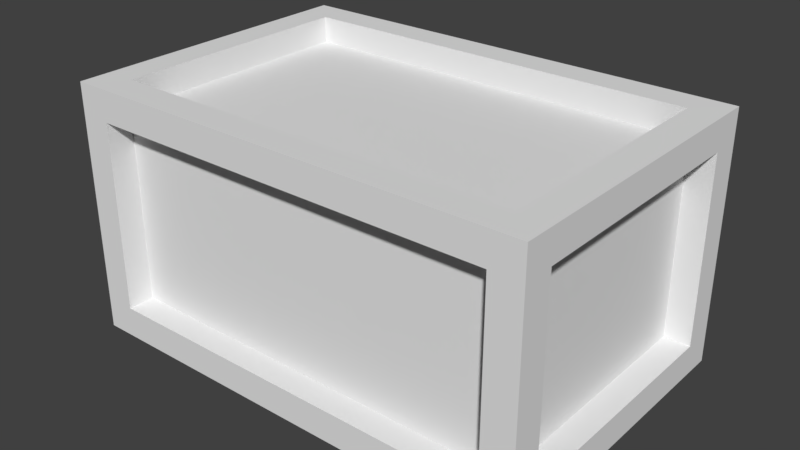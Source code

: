 # Source: box1.blend  (saved by Blender 2.78.0; exported with 4.5.12 LTS)
import bpy
from mathutils import Matrix  # noqa: F401  (used for matrix-valued properties, if any)

bpy.ops.wm.read_factory_settings(use_empty=True)
scene = bpy.context.scene
scene.name = 'Scene'

# ---- collections
col_collection_1 = bpy.data.collections.new('Collection 1'); scene.collection.children.link(col_collection_1)

# ---- materials (node trees are filled in below, after node groups)
mat_box_mat = bpy.data.materials.new('box_mat')
mat_box_mat.alpha_threshold = 0.0
mat_box_mat.use_transparent_shadow = False
mat_box_mat.roughness = 0.5

# ---- material node trees

# ---- world
world_world = bpy.data.worlds.new('World'); scene.world = world_world
world_world.color = (0.05088, 0.05088, 0.05088)
world_world.use_sun_shadow = False
world_world.sun_shadow_jitter_overblur = 0.0
world_world.cycles.sampling_method = 'MANUAL'

# ---- meshes
me_cube_006 = bpy.data.meshes.new('Cube.006')
me_cube_006.from_pydata([(2.406, 2.65, -1.526), (2.406, 2.65, 3.15), (2.065, 2.65, -0.9485), (2.065, 2.65, 2.572), (2.065, 2.072, -1.526), (2.065, 2.072, 3.15), (2.065, 2.158, -0.9485), (2.065, 2.158, 2.572), (2.065, 2.072, 2.658), (2.064, 2.072, -1.022), (2.064, -0.4039, -1.022), (2.345, -0.6795, 2.658), (-2.266, 2.65, -1.533), (-2.545, 2.65, -0.9563), (-1.99, 2.072, -1.533), (-2.732, 2.158, -0.9566), (-1.99, 2.072, -1.029), (-1.119, 2.65, 3.145), (-1.502, 2.65, 2.566), (-0.4757, 2.072, 3.146), (-1.99, 2.158, 2.565), (0.0431, 2.072, 2.655), (-1.99, 0.7843, -1.029), (-0.3925, 0.7843, 2.654)], [], [(14, 4, 9, 16), (18, 3, 7, 20), (15, 20, 7, 6), (19, 5, 1, 17), (13, 2, 0, 12), (16, 9, 10, 22), (8, 21, 23, 11), (5, 19, 21, 8), (2, 13, 15, 6), (4, 14, 12, 0), (3, 18, 17, 1)])
_uv = me_cube_006.uv_layers.new(name='UVMap')
_uv.uv.foreach_set('vector', [0.183, 0.1241, 0.183, 0.3131, 0.1618, 0.3131, 0.1618, 0.1241, 0.183, 0.1464, 0.183, 0.312, 0.1624, 0.312, 0.1624, 0.1237, 0.8441, 0.4897, 0.9954, 0.5253, 0.9954, 0.7182, 0.8441, 0.7179, 0.6726, 0.3855, 0.6726, 0.2647, 0.6974, 0.2484, 0.6974, 0.4161, 0.6726, 0.3206, 0.6726, 0.1014, 0.6974, 0.08516, 0.6974, 0.3074, 0.9964, 0.6994, 0.9964, 0.5065, 0.8901, 0.5065, 0.9411, 0.6994, 0.9957, 0.5058, 0.9957, 0.6019, 0.9404, 0.6226, 0.8775, 0.4924, 0.08452, 0.7288, 0.08452, 0.6108, 0.1051, 0.6348, 0.1051, 0.7287, 0.1624, 0.312, 0.1624, 0.09797, 0.183, 0.0893, 0.183, 0.312, 0.5214, 0.1011, 0.5214, 0.294, 0.4965, 0.3071, 0.4965, 0.08488, 0.5213, 0.1011, 0.5213, 0.2707, 0.4965, 0.2525, 0.4965, 0.08484])
me_cube_006.materials.append(mat_box_mat)
me_cube_006.use_remesh_preserve_volume = False
me_cube_006.use_remesh_preserve_attributes = False
me_cube_006.use_mirror_vertex_groups = False
me_cube_006.update()
me_cube_005 = bpy.data.meshes.new('Cube.005')
me_cube_005.from_pydata([(-3.974, 2.65, -0.9587), (-3.974, 2.65, 2.562), (-4.552, 2.072, 2.562), (-4.552, 2.072, -0.9587), (-3.974, 2.072, -1.536), (-3.974, 2.072, 3.14), (-4.552, 2.65, -1.536), (-4.552, 2.65, 3.14), (-3.974, 2.158, 2.562), (-3.974, 2.158, -0.9587), (-4.06, 2.072, -0.9587), (-4.06, 2.072, 2.562), (-3.974, 2.072, 2.648), (-3.975, 2.072, -1.032), (-4.552, 1.04, -1.536), (-4.552, 1.04, 3.14), (-4.552, 0.7843, -0.9587), (-4.552, 0.7843, 2.562), (-3.974, 0.7843, -1.536), (-3.974, 0.7843, 3.14), (-4.06, 0.7843, -0.9587), (-4.06, 0.7843, 2.562), (-3.974, 0.7843, 2.648), (-3.975, 0.7843, -1.032), (-2.266, 2.65, -1.533), (-2.545, 2.65, -0.9563), (-1.99, 2.072, -1.533), (-2.732, 2.158, -0.9566), (-1.99, 2.072, -1.029), (-1.119, 2.65, 3.145), (-1.502, 2.65, 2.566), (-0.4757, 2.072, 3.146), (-1.99, 2.158, 2.565), (0.0431, 2.072, 2.655), (-1.99, 0.7843, -1.029), (-0.3925, 0.7843, 2.654)], [], [(1, 0, 6, 7), (30, 1, 7, 29), (16, 3, 6, 14), (3, 2, 7, 6), (19, 5, 7, 15), (26, 4, 6, 24), (20, 21, 11, 10), (0, 1, 8, 9), (25, 0, 9, 27), (17, 2, 11, 21), (2, 3, 10, 11), (31, 5, 12, 33), (18, 4, 13, 23), (5, 19, 22, 12), (3, 16, 20, 10), (33, 12, 22, 35), (4, 18, 14, 6), (2, 17, 15, 7), (13, 28, 34, 23), (0, 25, 24, 6), (5, 31, 29, 7), (9, 8, 32, 27), (1, 30, 32, 8), (4, 26, 28, 13)])
_uv = me_cube_005.uv_layers.new(name='UVMap')
_uv.uv.foreach_set('vector', [0.5214, 0.3883, 0.6726, 0.3886, 0.6974, 0.4161, 0.4965, 0.4158, 0.5213, 0.2707, 0.5214, 0.3883, 0.4965, 0.4158, 0.4965, 0.2525, 0.3829, 0.5087, 0.3829, 0.4474, 0.4077, 0.4199, 0.4077, 0.4965, 0.3829, 0.4474, 0.2316, 0.4474, 0.2068, 0.4199, 0.4077, 0.4199, 0.6173, 0.3886, 0.6726, 0.3886, 0.6974, 0.4161, 0.6283, 0.4161, 0.5214, 0.294, 0.5214, 0.3883, 0.4965, 0.4158, 0.4965, 0.3071, 0.07368, 0.8408, 0.07368, 0.9921, 0.01244, 0.9921, 0.01244, 0.8408, 0.4605, 0.04194, 0.4605, 0.2094, 0.4393, 0.2094, 0.4393, 0.04194, 0.1624, 0.09797, 0.1624, 0.03159, 0.183, 0.03159, 0.183, 0.0893, 0.538, 0.1037, 0.538, 0.0425, 0.5591, 0.0425, 0.5591, 0.1037, 0.3126, 0.04194, 0.3126, 0.2094, 0.2914, 0.2094, 0.2914, 0.04194, 0.08452, 0.6108, 0.08452, 0.4483, 0.1051, 0.4483, 0.1051, 0.6348, 0.7718, 0.03443, 0.7106, 0.03443, 0.7106, 0.01275, 0.7718, 0.01275, 0.8431, 0.3324, 0.8431, 0.2711, 0.8642, 0.2711, 0.8642, 0.3324, 0.7106, 0.06007, 0.7718, 0.06007, 0.7718, 0.0812, 0.7106, 0.0812, 0.9957, 0.6019, 0.9957, 0.793, 0.9404, 0.793, 0.9404, 0.6226, 0.5214, 0.3883, 0.5293, 0.3886, 0.5183, 0.4161, 0.4965, 0.4158, 0.2316, 0.4474, 0.2316, 0.5087, 0.2068, 0.4965, 0.2068, 0.4199, 0.9964, 0.7938, 0.9964, 0.6994, 0.9411, 0.6994, 0.9411, 0.7938, 0.6726, 0.3886, 0.6726, 0.3206, 0.6974, 0.3074, 0.6974, 0.4161, 0.6726, 0.3886, 0.6726, 0.2222, 0.6974, 0.2528, 0.6974, 0.4161, 0.8441, 0.4306, 0.9954, 0.4309, 0.9954, 0.5253, 0.8441, 0.4897, 0.183, 0.03159, 0.183, 0.1464, 0.1624, 0.1237, 0.1624, 0.03159, 0.183, 0.03159, 0.183, 0.1241, 0.1618, 0.1241, 0.1618, 0.03161])
me_cube_005.materials.append(mat_box_mat)
me_cube_005.use_remesh_preserve_volume = False
me_cube_005.use_remesh_preserve_attributes = False
me_cube_005.use_mirror_vertex_groups = False
me_cube_005.update()
me_cube_004 = bpy.data.meshes.new('Cube.004')
me_cube_004.from_pydata([(-3.974, -3.128, -0.9587), (-3.974, -3.128, 2.562), (-4.552, -2.55, -0.9587), (-4.552, -2.55, 2.562), (-3.974, -2.55, -1.536), (-3.974, -2.55, 3.14), (-4.552, -3.128, -1.536), (-4.552, -3.128, 3.14), (-3.974, -2.636, -0.9587), (-3.974, -2.636, 2.562), (-4.06, -2.55, -0.9587), (-4.06, -2.55, 2.562), (-3.974, -2.55, 2.648), (-3.975, -2.55, -1.032), (-4.552, 1.04, -1.536), (-4.552, 1.04, 3.14), (-4.552, 0.7843, -0.9587), (-4.552, 0.7843, 2.562), (-3.974, 0.7843, -1.536), (-3.974, 0.7843, 3.14), (-4.06, 0.7843, -0.9587), (-4.06, 0.7843, 2.562), (-3.974, 0.7843, 2.648), (-3.975, 0.7843, -1.032), (-2.266, -3.128, 3.143), (-1.99, -3.128, 2.565), (-1.99, -2.55, 3.143), (-1.215, -2.636, 2.567), (-1.99, -2.55, 2.651), (-2.266, -3.128, -1.533), (-1.99, -3.128, -0.9554), (-1.99, -2.55, -1.533), (-0.951, -2.636, -0.9536), (-1.99, -2.55, -1.029), (-1.99, 0.7843, -1.029), (-0.3925, 0.7843, 2.654)], [], [(25, 1, 9, 27), (31, 4, 13, 33), (0, 1, 7, 6), (30, 0, 6, 29), (3, 2, 6, 7), (17, 3, 7, 15), (18, 4, 6, 14), (26, 5, 7, 24), (32, 27, 9, 8), (35, 22, 12, 28), (1, 0, 8, 9), (16, 2, 10, 20), (2, 3, 11, 10), (19, 5, 12, 22), (4, 18, 23, 13), (3, 17, 21, 11), (10, 11, 21, 20), (5, 19, 15, 7), (2, 16, 14, 6), (0, 30, 32, 8), (1, 25, 24, 7), (4, 31, 29, 6), (5, 26, 28, 12), (23, 34, 33, 13)])
_uv = me_cube_004.uv_layers.new(name='UVMap')
_uv.uv.foreach_set('vector', [0.1624, 0.1237, 0.1624, 0.03159, 0.183, 0.03159, 0.183, 0.1597, 0.1211, 0.2921, 0.1211, 0.3842, 0.1488, 0.3842, 0.1488, 0.292, 0.6726, 0.02752, 0.5214, 0.02777, 0.4965, 0.0003256, 0.6974, 0.0, 0.6726, 0.1219, 0.6726, 0.02752, 0.6974, 0.0, 0.6974, 0.1088, 0.2316, 0.6673, 0.3829, 0.6673, 0.4077, 0.6948, 0.2068, 0.6948, 0.2316, 0.5087, 0.2316, 0.6673, 0.2068, 0.6948, 0.2068, 0.4965, 0.5293, 0.3886, 0.6726, 0.3886, 0.6974, 0.4161, 0.5183, 0.4161, 0.5214, 0.294, 0.5214, 0.3883, 0.4965, 0.4158, 0.4965, 0.3071, 0.9965, 0.5752, 0.8453, 0.563, 0.8453, 0.4317, 0.9965, 0.4314, 0.9404, 0.6226, 0.9404, 0.793, 0.846, 0.793, 0.846, 0.6986, 0.4182, 0.2094, 0.4182, 0.04194, 0.4393, 0.04194, 0.4393, 0.2094, 0.7718, 0.06007, 0.9304, 0.06007, 0.9304, 0.0812, 0.7718, 0.0812, 0.3126, 0.2094, 0.3126, 0.04194, 0.3337, 0.04194, 0.3337, 0.2094, 0.8431, 0.2711, 0.8431, 0.1125, 0.8642, 0.1125, 0.8642, 0.2711, 0.9304, 0.03443, 0.7718, 0.03443, 0.7718, 0.01275, 0.9793, 0.01275, 0.538, 0.2623, 0.538, 0.1037, 0.5591, 0.1037, 0.5591, 0.2623, 0.2323, 0.8408, 0.2323, 0.9921, 0.07368, 0.9921, 0.07368, 0.8408, 0.5214, 0.3883, 0.6173, 0.3886, 0.6283, 0.4161, 0.4965, 0.4158, 0.3829, 0.6673, 0.3829, 0.5087, 0.4077, 0.4965, 0.4077, 0.6948, 0.1211, 0.3842, 0.1211, 0.2921, 0.1418, 0.2438, 0.1418, 0.3842, 0.5214, 0.02777, 0.5213, 0.1222, 0.4965, 0.1091, 0.4965, 0.0003256, 0.6726, 0.3886, 0.6726, 0.2942, 0.6974, 0.3074, 0.6974, 0.4161, 0.06389, 0.8009, 0.06389, 0.7087, 0.1333, 0.7088, 0.1333, 0.8009, 0.9411, 0.7938, 0.9411, 0.6994, 0.8467, 0.6994, 0.8467, 0.7938])
me_cube_004.materials.append(mat_box_mat)
me_cube_004.use_remesh_preserve_volume = False
me_cube_004.use_remesh_preserve_attributes = False
me_cube_004.use_mirror_vertex_groups = False
me_cube_004.update()
me_cube_002 = bpy.data.meshes.new('Cube.002')
me_cube_002.from_pydata([(2.406, -3.128, -1.526), (2.406, -3.128, 3.15), (2.493, -3.128, -0.9478), (2.065, -3.128, 2.572), (2.431, -2.55, -1.526), (2.065, -2.55, 3.15), (2.065, -2.636, -0.9485), (1.098, -2.636, 2.571), (2.065, -2.55, 2.658), (2.064, -2.55, -1.022), (2.064, -0.4039, -1.022), (2.345, -0.6795, 2.658), (-2.266, -3.128, 3.143), (-1.99, -3.128, 2.565), (-1.99, -2.55, 3.143), (-1.215, -2.636, 2.567), (-1.99, -2.55, 2.651), (-2.266, -3.128, -1.533), (-1.99, -3.128, -0.9554), (-1.99, -2.55, -1.533), (-0.951, -2.636, -0.9536), (-1.99, -2.55, -1.029), (-1.99, 0.7843, -1.029), (-0.3925, 0.7843, 2.654)], [], [(22, 10, 9, 21), (14, 5, 8, 16), (19, 4, 0, 17), (13, 3, 1, 12), (18, 2, 6, 20), (11, 23, 16, 8), (6, 7, 15, 20), (5, 14, 12, 1), (2, 18, 17, 0), (4, 19, 21, 9), (3, 13, 15, 7)])
_uv = me_cube_002.uv_layers.new(name='UVMap')
_uv.uv.foreach_set('vector', [0.9411, 0.6994, 0.8901, 0.5065, 0.8467, 0.5065, 0.8467, 0.6994, 0.06389, 0.7087, 0.06389, 0.5204, 0.1333, 0.5205, 0.1333, 0.7088, 0.6726, 0.2942, 0.6726, 0.08395, 0.6974, 0.08516, 0.6974, 0.3074, 0.5213, 0.1222, 0.5213, 0.315, 0.4965, 0.3313, 0.4965, 0.1091, 0.1211, 0.2921, 0.1211, 0.08387, 0.1418, 0.1038, 0.1418, 0.2438, 0.8775, 0.4924, 0.9404, 0.6226, 0.846, 0.6986, 0.846, 0.5058, 0.9965, 0.7187, 0.8453, 0.673, 0.8453, 0.563, 0.9965, 0.5752, 0.5214, 0.1011, 0.5214, 0.294, 0.4965, 0.3071, 0.4965, 0.08488, 0.6726, 0.3351, 0.6726, 0.1219, 0.6974, 0.1088, 0.6974, 0.3309, 0.1211, 0.08673, 0.1211, 0.2921, 0.1488, 0.292, 0.1488, 0.1037, 0.1624, 0.312, 0.1624, 0.1237, 0.183, 0.1597, 0.183, 0.2671])
me_cube_002.materials.append(mat_box_mat)
me_cube_002.use_remesh_preserve_volume = False
me_cube_002.use_remesh_preserve_attributes = False
me_cube_002.use_mirror_vertex_groups = False
me_cube_002.update()
me_cube_001 = bpy.data.meshes.new('Cube.001')
me_cube_001.from_pydata([(3.619, -3.128, -0.9459), (3.619, -3.128, 2.575), (4.196, -2.55, 2.575), (4.196, -2.55, -0.9459), (3.619, -2.55, -1.524), (3.619, -2.55, 3.153), (4.196, -3.128, -1.524), (4.196, -3.128, 3.153), (3.619, -2.636, 2.575), (3.619, -2.636, -0.9459), (3.705, -2.55, -0.9459), (3.705, -2.55, 2.575), (3.619, -2.55, 2.661), (3.618, -2.55, -1.019), (2.406, -3.128, -1.526), (2.406, -3.128, 3.15), (2.493, -3.128, -0.9478), (2.065, -3.128, 2.572), (2.431, -2.55, -1.526), (2.065, -2.55, 3.15), (2.065, -2.636, -0.9485), (1.098, -2.636, 2.571), (2.065, -2.55, 2.658), (2.064, -2.55, -1.022), (4.196, 1.04, -1.524), (4.196, 1.04, 3.153), (4.196, 0.7843, -0.9459), (4.196, 0.7843, 2.575), (3.619, 1.259, -1.524), (3.619, 0.3185, 3.153), (3.705, -0.009258, -0.9459), (3.705, -0.1318, 2.575), (3.619, -0.1799, 2.661), (3.618, 1.369, -1.019), (2.064, -0.4039, -1.022), (2.345, -0.6795, 2.658)], [], [(27, 2, 11, 31), (16, 0, 9, 20), (1, 0, 6, 7), (17, 1, 7, 15), (26, 3, 6, 24), (3, 2, 7, 6), (29, 5, 7, 25), (18, 4, 6, 14), (30, 31, 11, 10), (2, 3, 10, 11), (19, 5, 12, 22), (0, 1, 8, 9), (34, 33, 13, 23), (28, 4, 13, 33), (32, 35, 22, 12), (9, 8, 21, 20), (5, 19, 15, 7), (0, 16, 14, 6), (4, 18, 23, 13), (1, 17, 21, 8), (4, 28, 24, 6), (2, 27, 25, 7), (3, 26, 30, 10), (5, 29, 32, 12)])
_uv = me_cube_001.uv_layers.new(name='UVMap')
_uv.uv.foreach_set('vector', [0.538, 0.2011, 0.538, 0.0425, 0.5591, 0.0425, 0.5591, 0.1575, 0.1211, 0.08387, 0.1211, 0.03159, 0.1418, 0.03159, 0.1418, 0.1038, 0.5213, 0.3889, 0.6726, 0.3887, 0.6974, 0.4161, 0.4965, 0.4164, 0.5213, 0.315, 0.5213, 0.3889, 0.4965, 0.4164, 0.4965, 0.3313, 0.3829, 0.606, 0.3829, 0.4474, 0.4077, 0.4199, 0.4077, 0.6182, 0.3829, 0.4474, 0.2316, 0.4474, 0.2068, 0.4199, 0.4077, 0.4199, 0.6446, 0.0272, 0.5214, 0.0272, 0.4965, -0.0002849, 0.6756, -0.0002849, 0.6726, 0.2472, 0.6726, 0.1908, 0.6974, 0.1633, 0.6974, 0.2484, 0.1117, 0.9922, 0.1175, 0.8409, 0.2325, 0.8409, 0.2325, 0.9922, 0.3126, 0.04194, 0.3126, 0.2094, 0.2914, 0.2094, 0.2914, 0.04194, 0.06389, 0.5204, 0.06389, 0.4483, 0.1333, 0.4483, 0.1333, 0.5205, 0.3548, 0.04194, 0.3548, 0.2094, 0.3337, 0.2094, 0.3337, 0.04194, 0.8901, 0.5065, 0.9662, 0.4326, 0.8467, 0.4326, 0.8467, 0.5065, 0.8918, 0.0561, 0.7106, 0.0561, 0.7594, 0.03443, 0.897, 0.03443, 0.899, 0.4319, 0.8775, 0.4924, 0.846, 0.5058, 0.846, 0.4319, 0.9965, 0.7926, 0.8453, 0.7929, 0.8453, 0.673, 0.9965, 0.7187, 0.5214, 0.0272, 0.5214, 0.1011, 0.4965, 0.08488, 0.4965, -0.0002852, 0.6726, 0.3887, 0.6726, 0.3351, 0.6974, 0.3309, 0.6974, 0.4161, 0.1211, 0.03159, 0.1211, 0.08673, 0.1488, 0.1037, 0.1488, 0.03157, 0.1624, 0.3842, 0.1624, 0.312, 0.183, 0.2671, 0.183, 0.3842, 0.6726, 0.02748, 0.5214, 0.02777, 0.5183, -5.369e-08, 0.6974, -1.192e-07, 0.2316, 0.4474, 0.2316, 0.606, 0.2068, 0.6182, 0.2068, 0.4199, 0.7106, 0.06007, 0.8692, 0.06007, 0.8314, 0.0812, 0.7106, 0.0812, 0.7523, 0.3352, 0.7523, 0.1987, 0.7734, 0.2224, 0.7734, 0.3352])
me_cube_001.materials.append(mat_box_mat)
me_cube_001.use_remesh_preserve_volume = False
me_cube_001.use_remesh_preserve_attributes = False
me_cube_001.use_mirror_vertex_groups = False
me_cube_001.update()
me_cube_000 = bpy.data.meshes.new('Cube.000')
me_cube_000.from_pydata([(3.619, 2.65, -0.9459), (3.619, 2.65, 2.575), (4.196, 2.072, -0.9459), (4.196, 2.072, 2.575), (3.619, 2.072, 3.153), (3.619, 2.072, -1.524), (4.196, 2.65, -1.524), (4.196, 2.65, 3.153), (3.619, 2.158, -0.9459), (3.619, 2.158, 2.575), (3.705, 2.072, 2.575), (3.705, 2.072, -0.9459), (3.619, 2.072, 2.661), (3.618, 2.072, -1.019), (2.406, 2.65, -1.526), (2.406, 2.65, 3.15), (2.065, 2.65, -0.9485), (2.065, 2.65, 2.572), (2.065, 2.072, -1.526), (2.065, 2.072, 3.15), (2.065, 2.158, -0.9485), (2.065, 2.158, 2.572), (2.065, 2.072, 2.658), (2.064, 2.072, -1.022), (4.196, 1.04, -1.524), (4.196, 1.04, 3.153), (4.196, 0.7843, -0.9459), (4.196, 0.7843, 2.575), (3.619, 1.259, -1.524), (3.619, 0.3185, 3.153), (3.705, -0.009258, -0.9459), (3.705, -0.1318, 2.575), (3.619, -0.1799, 2.661), (3.618, 1.369, -1.019), (2.064, -0.4039, -1.022), (2.345, -0.6795, 2.658)], [], [(29, 4, 12, 32), (26, 2, 11, 30), (16, 0, 6, 14), (0, 1, 7, 6), (3, 2, 6, 7), (27, 3, 7, 25), (19, 4, 7, 15), (28, 5, 6, 24), (20, 21, 9, 8), (17, 1, 9, 21), (1, 0, 8, 9), (2, 3, 10, 11), (18, 5, 13, 23), (4, 19, 22, 12), (0, 16, 20, 8), (5, 18, 14, 6), (1, 17, 15, 7), (12, 22, 35, 32), (5, 28, 33, 13), (23, 13, 33, 34), (11, 10, 31, 30), (4, 29, 25, 7), (2, 26, 24, 6), (3, 27, 31, 10)])
_uv = me_cube_000.uv_layers.new(name='UVMap')
_uv.uv.foreach_set('vector', [0.7523, 0.1987, 0.7523, 0.1153, 0.7734, 0.1153, 0.7734, 0.2224, 0.8692, 0.06007, 0.9304, 0.06007, 0.9304, 0.0812, 0.8314, 0.0812, 0.6726, 0.1014, 0.6726, 0.02744, 0.6974, 0.0, 0.6974, 0.08516, 0.6726, 0.02744, 0.5213, 0.02719, 0.4965, -0.0003256, 0.6974, 0.0, 0.2316, 0.6673, 0.3829, 0.6673, 0.4077, 0.6948, 0.2068, 0.6948, 0.2316, 0.606, 0.2316, 0.6673, 0.2068, 0.6948, 0.2068, 0.6182, 0.6726, 0.1014, 0.6726, 0.02748, 0.6974, 1.192e-07, 0.6974, 0.08516, 0.5214, 0.02719, 0.5214, 0.02719, 0.4965, -0.0002854, 0.5183, -5.369e-08, 0.8441, 0.7179, 0.9954, 0.7182, 0.9954, 0.7921, 0.8441, 0.7918, 0.183, 0.312, 0.183, 0.3842, 0.1624, 0.3842, 0.1624, 0.312, 0.3548, 0.2094, 0.3548, 0.04194, 0.3759, 0.04194, 0.3759, 0.2094, 0.3126, 0.2094, 0.3126, 0.04194, 0.3337, 0.04194, 0.3337, 0.2094, 0.183, 0.3131, 0.183, 0.3855, 0.1618, 0.3855, 0.1618, 0.3131, 0.08452, 0.8009, 0.08452, 0.7288, 0.1051, 0.7287, 0.1051, 0.8009, 0.1624, 0.3842, 0.1624, 0.312, 0.183, 0.312, 0.183, 0.3842, 0.5214, 0.0272, 0.5214, 0.1011, 0.4965, 0.08488, 0.4965, -0.000285, 0.5213, 0.02719, 0.5213, 0.1011, 0.4965, 0.08484, 0.4965, -0.0003256, 0.9957, 0.4319, 0.9957, 0.5058, 0.8775, 0.4924, 0.899, 0.4319, 0.9304, 0.0561, 0.8918, 0.0561, 0.897, 0.03443, 0.9304, 0.03443, 0.9964, 0.5065, 0.9964, 0.4326, 0.9662, 0.4326, 0.8901, 0.5065, 0.0127, 0.9922, 0.0127, 0.8409, 0.1175, 0.8409, 0.1117, 0.9922, 0.6726, 0.02748, 0.5973, 0.02748, 0.6283, 1.52e-07, 0.6974, 1.192e-07, 0.3829, 0.6673, 0.3829, 0.606, 0.4077, 0.6182, 0.4077, 0.6948, 0.538, 0.2623, 0.538, 0.2011, 0.5591, 0.1575, 0.5591, 0.2623])
me_cube_000.materials.append(mat_box_mat)
me_cube_000.use_remesh_preserve_volume = False
me_cube_000.use_remesh_preserve_attributes = False
me_cube_000.use_mirror_vertex_groups = False
me_cube_000.update()

# ---- objects
ob_part3 = bpy.data.objects.new('part3', me_cube_006)
ob_part6 = bpy.data.objects.new('part6', me_cube_005)
ob_part5 = bpy.data.objects.new('part5', me_cube_004)
ob_part4 = bpy.data.objects.new('part4', me_cube_002)
ob_part2 = bpy.data.objects.new('part2', me_cube_001)
ob_part1 = bpy.data.objects.new('part1', me_cube_000)

# ---- transforms, parenting, visibility, modifiers, constraints
ob_part3.location = (0.5567, 0.0873, 0.002288)
ob_part3.lineart.crease_threshold = 0.0
ob_part6.location = (0.5567, 0.0873, 0.002288)
ob_part6.lineart.crease_threshold = 0.0
ob_part5.location = (0.5567, 0.0873, 0.002288)
ob_part5.lineart.crease_threshold = 0.0
ob_part4.location = (0.5567, 0.0873, 0.002288)
ob_part4.lineart.crease_threshold = 0.0
ob_part2.location = (0.5567, 0.0873, 0.002288)
ob_part2.lineart.crease_threshold = 0.0
ob_part1.location = (0.5567, 0.0873, 0.002288)
ob_part1.lineart.crease_threshold = 0.0

# ---- collection membership
col_collection_1.objects.link(ob_part3)
col_collection_1.objects.link(ob_part6)
col_collection_1.objects.link(ob_part5)
col_collection_1.objects.link(ob_part4)
col_collection_1.objects.link(ob_part2)
col_collection_1.objects.link(ob_part1)

# ---- scene / render settings (as saved in the file)
scene.frame_start = 1; scene.frame_end = 250; scene.frame_set(0)
scene.render.engine = 'BLENDER_EEVEE_NEXT'
scene.render.resolution_percentage = 50
scene.render.dither_intensity = 0.0
scene.cycles.use_denoising = False
scene.cycles.samples = 128
scene.cycles.sampling_pattern = 'TABULATED_SOBOL'
scene.cycles.light_sampling_threshold = 0.0
scene.cycles.use_adaptive_sampling = False
scene.cycles.use_light_tree = False
scene.cycles.blur_glossy = 0.0
scene.cycles.sample_clamp_indirect = 0.0
scene.view_settings.view_transform = 'Standard'
bpy.context.view_layer.update()

# ---- added for rendering (the .blend has no active camera and no usable light): camera, sun
cam_auto = bpy.data.cameras.new('AutoCamera')
cam_auto.lens = 50.0
cam_auto.sensor_width = 36.0
cam_auto.clip_end = 1000.0
ob_auto_camera = bpy.data.objects.new('AutoCamera', cam_auto)
scene.collection.objects.link(ob_auto_camera)
ob_auto_camera.location = (11.0049, -12.9031, 9.31119)
ob_auto_camera.rotation_euler = (1.09748, -7.21219e-08, 0.694738)
scene.camera = ob_auto_camera
light_auto_sun = bpy.data.lights.new('AutoSun', 'SUN')
light_auto_sun.energy = 3.0
light_auto_sun.angle = 0.0523599
ob_auto_sun = bpy.data.objects.new('AutoSun', light_auto_sun)
scene.collection.objects.link(ob_auto_sun)
ob_auto_sun.rotation_euler = (0.872665, 0.174533, 0.523599)
bpy.context.view_layer.update()
